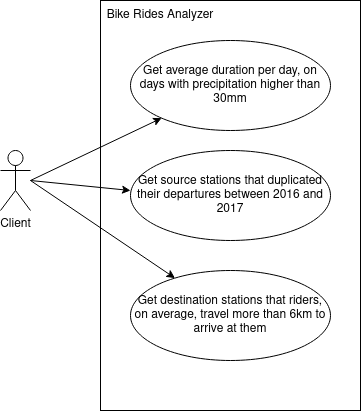

The diagram above was exported from draw.io. Its source (the exported page's mxGraphModel, read from the mxfile embedded in the PNG):
<mxGraphModel dx="1004" dy="608" grid="1" gridSize="10" guides="1" tooltips="1" connect="1" arrows="1" fold="1" page="1" pageScale="1" pageWidth="850" pageHeight="1100" math="0" shadow="0">
  <root>
    <mxCell id="0" />
    <mxCell id="1" parent="0" />
    <mxCell id="bI0EBPxzPhxAq09kcrMd-1" value="Client" style="shape=umlActor;verticalLabelPosition=bottom;verticalAlign=top;html=1;outlineConnect=0;" vertex="1" parent="1">
      <mxGeometry x="270" y="220" width="30" height="60" as="geometry" />
    </mxCell>
    <mxCell id="bI0EBPxzPhxAq09kcrMd-2" value="" style="rounded=0;whiteSpace=wrap;html=1;" vertex="1" parent="1">
      <mxGeometry x="370" y="70" width="260" height="410" as="geometry" />
    </mxCell>
    <mxCell id="bI0EBPxzPhxAq09kcrMd-3" value="Bike Rides Analyzer" style="text;html=1;strokeColor=none;fillColor=none;align=center;verticalAlign=middle;whiteSpace=wrap;rounded=0;" vertex="1" parent="1">
      <mxGeometry x="370" y="70" width="120" height="30" as="geometry" />
    </mxCell>
    <mxCell id="bI0EBPxzPhxAq09kcrMd-4" value="Get average duration per day, on days with precipitation higher than 30mm" style="ellipse;whiteSpace=wrap;html=1;" vertex="1" parent="1">
      <mxGeometry x="400" y="110" width="200" height="90" as="geometry" />
    </mxCell>
    <mxCell id="bI0EBPxzPhxAq09kcrMd-7" value="" style="endArrow=classic;html=1;rounded=0;" edge="1" parent="1" target="bI0EBPxzPhxAq09kcrMd-4">
      <mxGeometry width="50" height="50" relative="1" as="geometry">
        <mxPoint x="300" y="250" as="sourcePoint" />
        <mxPoint x="350" y="200" as="targetPoint" />
      </mxGeometry>
    </mxCell>
    <mxCell id="bI0EBPxzPhxAq09kcrMd-9" value="Get source stations that duplicated their departures between 2016 and 2017" style="ellipse;whiteSpace=wrap;html=1;" vertex="1" parent="1">
      <mxGeometry x="400" y="220" width="200" height="90" as="geometry" />
    </mxCell>
    <mxCell id="bI0EBPxzPhxAq09kcrMd-11" value="" style="endArrow=classic;html=1;rounded=0;" edge="1" parent="1">
      <mxGeometry width="50" height="50" relative="1" as="geometry">
        <mxPoint x="300" y="250" as="sourcePoint" />
        <mxPoint x="400" y="260" as="targetPoint" />
      </mxGeometry>
    </mxCell>
    <mxCell id="bI0EBPxzPhxAq09kcrMd-12" value="Get destination stations that riders, on average, travel more than 6km to arrive at them" style="ellipse;whiteSpace=wrap;html=1;" vertex="1" parent="1">
      <mxGeometry x="400" y="340" width="200" height="90" as="geometry" />
    </mxCell>
    <mxCell id="bI0EBPxzPhxAq09kcrMd-13" value="" style="endArrow=classic;html=1;rounded=0;" edge="1" parent="1" target="bI0EBPxzPhxAq09kcrMd-12">
      <mxGeometry width="50" height="50" relative="1" as="geometry">
        <mxPoint x="300" y="250" as="sourcePoint" />
        <mxPoint x="320" y="320" as="targetPoint" />
      </mxGeometry>
    </mxCell>
  </root>
</mxGraphModel>